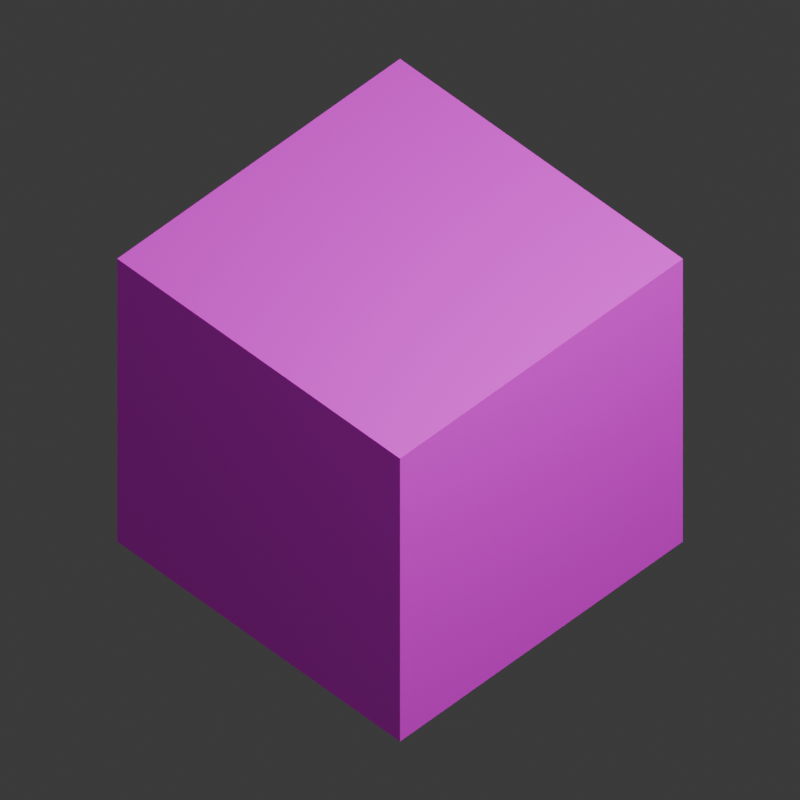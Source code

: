 # Source: grass.blend  (saved by Blender 4.5.88; exported with 4.5.12 LTS)
import bpy
from mathutils import Matrix  # noqa: F401  (used for matrix-valued properties, if any)

bpy.ops.wm.read_factory_settings(use_empty=True)
scene = bpy.context.scene
scene.name = 'Scene'

# ---- collections
col_collection = bpy.data.collections.new('Collection'); scene.collection.children.link(col_collection)

# ---- images (referenced by path relative to the original .blend; pixels are not part of the script)
import os
ASSET_DIR = os.environ.get("B2B_ASSET_DIR", "")  # directory of the original .blend (textures are referenced by path, not embedded)
HERE = os.path.dirname(os.path.abspath(__file__))  # packed textures are extracted next to this script under _unpacked/

def load_image(name, relpath, width, height, colorspace="sRGB"):
    """Load a texture the original file referenced (path relative to the .blend, or extracted next to this script)."""
    p = next((c for c in (os.path.join(HERE, relpath), os.path.join(ASSET_DIR, relpath)) if relpath and os.path.exists(c)), "")
    if p:
        img = bpy.data.images.load(p, check_existing=True)
        img.name = name
    else:  # same state as the original file: an image datablock whose file is absent (Cycles renders it pink)
        img = bpy.data.images.new(name, width, height)
        img.source = "FILE"
        img.filepath = "//" + (relpath or name)
    img.colorspace_settings.name = colorspace
    return img
img_grass_uv_png = load_image('grass_uv.png', 'grass_uv.png', 1024, 1024, 'sRGB')

# ---- materials (node trees are filled in below, after node groups)
mat_material = bpy.data.materials.new('Material')
mat_material.alpha_threshold = 0.0
mat_material.roughness = 0.5
mat_material.line_color = (0.0, 0.0, 0.0, 1.0)

# ---- material node trees
mat_material.use_nodes = True; mat_material.node_tree.nodes.clear()
_N = mat_material.node_tree.nodes; _L = mat_material.node_tree.links
n0 = _N.new('ShaderNodeOutputMaterial'); n0.name = 'Material Output'; n0.location = (200, 100)
n1 = _N.new('ShaderNodeBsdfPrincipled'); n1.name = 'Principled BSDF'; n1.location = (-200, 100)
n1.inputs[3].default_value = 1.45
n2 = _N.new('ShaderNodeTexImage'); n2.name = 'Image Texture'; n2.location = (-559, 16)
n2.image = img_grass_uv_png
n2.interpolation = 'Closest'
_L.new(n1.outputs[0], n0.inputs[0])
_L.new(n2.outputs[0], n1.inputs[0])
n0.is_active_output = True

# ---- world
world_world = bpy.data.worlds.new('World'); scene.world = world_world
world_world.use_nodes = True; world_world.node_tree.nodes.clear()
_N = world_world.node_tree.nodes; _L = world_world.node_tree.links
n0 = _N.new('ShaderNodeOutputWorld'); n0.name = 'World Output'; n0.location = (200, 100)
n1 = _N.new('ShaderNodeBackground'); n1.name = 'Background'; n1.location = (-200, 100)
n1.inputs[0].default_value = (0.05088, 0.05088, 0.05088, 1.0)
_L.new(n1.outputs[0], n0.inputs[0])
n0.is_active_output = True
world_world.color = (0.05088, 0.05088, 0.05088)
world_world.sun_shadow_jitter_overblur = 0.0

# ---- cameras
cam_camera = bpy.data.cameras.new('Camera')
cam_camera.type = 'ORTHO'
cam_camera.clip_start = 0.001
cam_camera.clip_end = 100.0
cam_camera.ortho_scale = 4.0

# ---- lights
light_light = bpy.data.lights.new('Light', 'POINT')
light_light.exposure = 2.0
light_light.energy = 1104.0
light_light.shadow_soft_size = 7.04

# ---- meshes
me_cube_001 = bpy.data.meshes.new('Cube.001')
me_cube_001.from_pydata([(-1.0, -1.0, -1.0), (-1.0, -1.0, 1.0), (-1.0, 1.0, -1.0), (-1.0, 1.0, 1.0), (1.0, -1.0, -1.0), (1.0, -1.0, 1.0), (1.0, 1.0, -1.0), (1.0, 1.0, 1.0)], [], [(0, 1, 3, 2), (2, 3, 7, 6), (6, 7, 5, 4), (4, 5, 1, 0), (2, 6, 4, 0), (7, 3, 1, 5)])
_uv = me_cube_001.uv_layers.new(name='UVMap')
_uv.uv.foreach_set('vector', [0.3333, 0.0, 0.6667, 0.0, 0.6691, 0.25, 0.3333, 0.25, 0.3333, 0.25, 0.6691, 0.25, 0.6667, 0.5, 0.3309, 0.5, 0.3309, 0.5, 0.6667, 0.5, 0.6679, 0.75, 0.3321, 0.75, 0.3321, 0.75, 0.6679, 0.75, 0.6691, 1.0, 0.3309, 1.0, -0.0002082, 0.5, 0.3309, 0.5, 0.3321, 0.75, -0.001401, 0.75, 0.6667, 0.5, 0.9978, 0.5, 1.001, 0.75, 0.6679, 0.75])
me_cube_001.materials.append(mat_material)
me_cube_001.update()

# ---- objects
ob_light = bpy.data.objects.new('Light', light_light)
ob_camera = bpy.data.objects.new('Camera', cam_camera)
ob_cube = bpy.data.objects.new('Cube', me_cube_001)

# ---- transforms, parenting, visibility, modifiers, constraints
ob_light.location = (4.076, 1.005, 5.904)
ob_light.rotation_euler = (0.6503, 0.05522, 1.866)
ob_light.lock_rotations_4d = False
ob_light.empty_display_type = 'ARROWS'
ob_light.color = (0.0, 0.0, 0.0, 0.0)
ob_light.lineart.crease_threshold = 0.0
ob_camera.location = (1.627, -1.627, 2.302)
ob_camera.rotation_euler = (0.7854, 0.0, 0.7854)
ob_camera.lock_rotations_4d = False
ob_camera.empty_display_type = 'ARROWS'
ob_camera.color = (0.0, 0.0, 0.0, 0.0)
ob_camera.display_type = 'WIRE'
ob_camera.lineart.crease_threshold = 0.0
ob_cube.location = (0.0, 0.0, 0.0)
ob_cube.rotation_euler = (-1.571, 0.0, 0.0)

# ---- collection membership
col_collection.objects.link(ob_light)
col_collection.objects.link(ob_camera)
col_collection.objects.link(ob_cube)

# ---- scene / render settings (as saved in the file)
scene.camera = ob_camera
scene.frame_start = 1; scene.frame_end = 250; scene.frame_set(1)
scene.render.engine = 'BLENDER_EEVEE_NEXT'
scene.render.resolution_x = 512
scene.render.resolution_y = 512
scene.render.film_transparent = True
bpy.context.view_layer.update()
